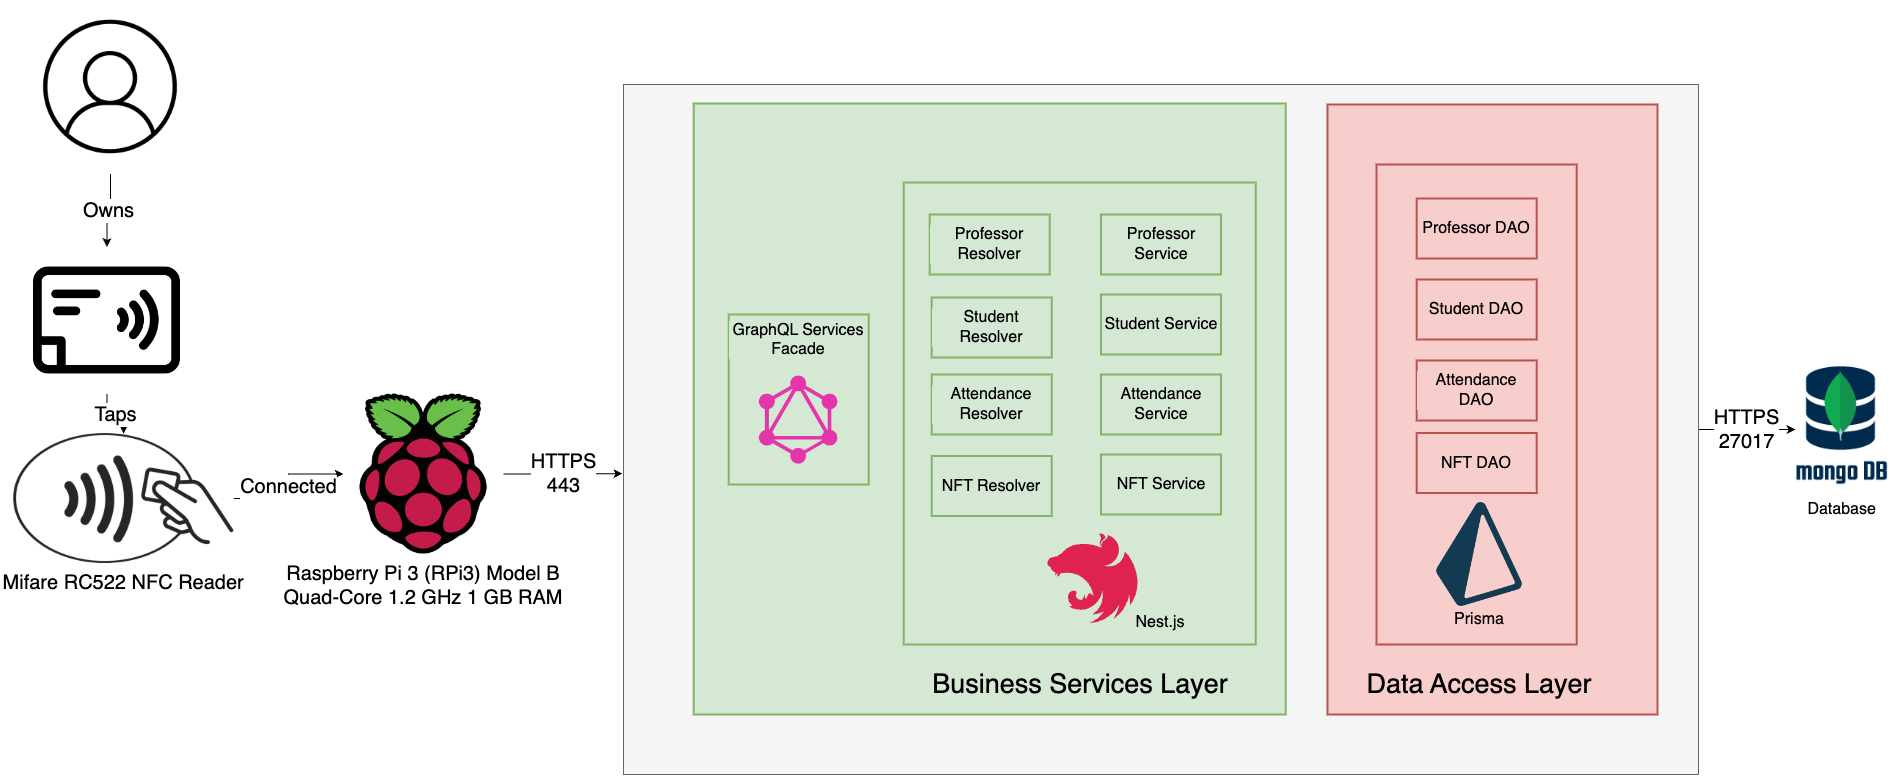

The diagram above was exported from draw.io. Its source (the exported page's mxGraphModel, read from the mxfile embedded in the PNG):
<mxGraphModel dx="2070" dy="1083" grid="1" gridSize="10" guides="1" tooltips="1" connect="1" arrows="1" fold="1" page="1" pageScale="1" pageWidth="850" pageHeight="1100" math="0" shadow="0">
  <root>
    <mxCell id="0" />
    <mxCell id="1" parent="0" />
    <mxCell id="dRjUXIHq6tWgPEyNGPMk-55" value="HTTPS&lt;br&gt;443" style="edgeStyle=orthogonalEdgeStyle;rounded=0;orthogonalLoop=1;jettySize=auto;html=1;exitX=1;exitY=0.5;exitDx=0;exitDy=0;entryX=-0.001;entryY=0.564;entryDx=0;entryDy=0;entryPerimeter=0;fontSize=20;" parent="1" source="bZbpKqWX6vCBOv0Npjk9-23" target="dRjUXIHq6tWgPEyNGPMk-28" edge="1">
      <mxGeometry relative="1" as="geometry" />
    </mxCell>
    <mxCell id="bZbpKqWX6vCBOv0Npjk9-23" value="Raspberry Pi 3 (RPi3) Model B&#10;Quad-Core 1.2 GHz 1 GB RAM&#10;" style="shape=image;verticalLabelPosition=bottom;labelBackgroundColor=default;verticalAlign=top;aspect=fixed;imageAspect=0;image=https://www.raspberrypi.com/app/uploads/2020/06/raspberrry_pi_logo.png;fontSize=20;" parent="1" vertex="1">
      <mxGeometry x="1060" y="449.5" width="160" height="160" as="geometry" />
    </mxCell>
    <mxCell id="bZbpKqWX6vCBOv0Npjk9-30" value="Connected" style="edgeStyle=orthogonalEdgeStyle;rounded=0;orthogonalLoop=1;jettySize=auto;html=1;exitX=1;exitY=0.5;exitDx=0;exitDy=0;fontSize=20;" parent="1" source="bZbpKqWX6vCBOv0Npjk9-24" target="bZbpKqWX6vCBOv0Npjk9-23" edge="1">
      <mxGeometry relative="1" as="geometry" />
    </mxCell>
    <mxCell id="bZbpKqWX6vCBOv0Npjk9-24" value="Mifare RC522 NFC Reader" style="shape=image;verticalLabelPosition=bottom;labelBackgroundColor=default;verticalAlign=top;aspect=fixed;imageAspect=0;image=https://seeklogo.com/images/N/nfc-near-field-communication-logo-671492F7C0-seeklogo.com.png;fontSize=20;" parent="1" vertex="1">
      <mxGeometry x="730" y="489" width="220.34" height="130" as="geometry" />
    </mxCell>
    <mxCell id="bZbpKqWX6vCBOv0Npjk9-28" value="Owns" style="edgeStyle=orthogonalEdgeStyle;rounded=0;orthogonalLoop=1;jettySize=auto;html=1;exitX=0.5;exitY=1;exitDx=0;exitDy=0;entryX=0.5;entryY=0;entryDx=0;entryDy=0;fontSize=20;" parent="1" source="bZbpKqWX6vCBOv0Npjk9-25" target="bZbpKqWX6vCBOv0Npjk9-26" edge="1">
      <mxGeometry relative="1" as="geometry" />
    </mxCell>
    <mxCell id="bZbpKqWX6vCBOv0Npjk9-25" value="" style="shape=image;verticalLabelPosition=bottom;labelBackgroundColor=default;verticalAlign=top;aspect=fixed;imageAspect=0;image=https://static.vecteezy.com/system/resources/previews/002/318/271/original/user-profile-icon-free-vector.jpg;" parent="1" vertex="1">
      <mxGeometry x="740" y="55.5" width="174" height="174" as="geometry" />
    </mxCell>
    <mxCell id="bZbpKqWX6vCBOv0Npjk9-29" value="Taps" style="edgeStyle=orthogonalEdgeStyle;rounded=0;orthogonalLoop=1;jettySize=auto;html=1;exitX=0.5;exitY=1;exitDx=0;exitDy=0;entryX=0.5;entryY=0;entryDx=0;entryDy=0;fontSize=20;" parent="1" source="bZbpKqWX6vCBOv0Npjk9-26" target="bZbpKqWX6vCBOv0Npjk9-24" edge="1">
      <mxGeometry relative="1" as="geometry" />
    </mxCell>
    <mxCell id="bZbpKqWX6vCBOv0Npjk9-26" value="" style="shape=image;verticalLabelPosition=bottom;labelBackgroundColor=default;verticalAlign=top;aspect=fixed;imageAspect=0;image=https://cdn-icons-png.flaticon.com/512/1482/1482742.png;" parent="1" vertex="1">
      <mxGeometry x="750" y="302.5" width="147" height="147" as="geometry" />
    </mxCell>
    <mxCell id="m3J2W0fiq_hyZXq5155y-3" value="Database" style="shape=image;verticalLabelPosition=bottom;labelBackgroundColor=default;verticalAlign=top;aspect=fixed;imageAspect=0;image=https://www.opc-router.de/wp-content/uploads/2021/03/mongodb_thumbnail.png;fontSize=16;" parent="1" vertex="1">
      <mxGeometry x="2512" y="422.2699999999999" width="93.27" height="125.45" as="geometry" />
    </mxCell>
    <mxCell id="dRjUXIHq6tWgPEyNGPMk-56" value="HTTPS&lt;br&gt;27017" style="edgeStyle=orthogonalEdgeStyle;rounded=0;orthogonalLoop=1;jettySize=auto;html=1;exitX=1;exitY=0.5;exitDx=0;exitDy=0;entryX=0;entryY=0.5;entryDx=0;entryDy=0;fontSize=20;" parent="1" source="dRjUXIHq6tWgPEyNGPMk-28" target="m3J2W0fiq_hyZXq5155y-3" edge="1">
      <mxGeometry relative="1" as="geometry" />
    </mxCell>
    <mxCell id="dRjUXIHq6tWgPEyNGPMk-28" value="" style="rounded=0;whiteSpace=wrap;html=1;fillColor=#f5f5f5;fontColor=#333333;strokeColor=#666666;" parent="1" vertex="1">
      <mxGeometry x="1340" y="140" width="1075" height="690" as="geometry" />
    </mxCell>
    <mxCell id="dRjUXIHq6tWgPEyNGPMk-29" value="" style="rounded=0;whiteSpace=wrap;html=1;labelBackgroundColor=#DAE8FC;strokeWidth=2;fontSize=16;fillColor=#D5E8D4;strokeColor=#82b366;" parent="1" vertex="1">
      <mxGeometry x="1410.2" y="159" width="592" height="611" as="geometry" />
    </mxCell>
    <mxCell id="dRjUXIHq6tWgPEyNGPMk-30" value="Business Services Layer" style="text;html=1;strokeColor=none;fillColor=none;align=center;verticalAlign=middle;whiteSpace=wrap;rounded=0;strokeWidth=2;fontSize=27;" parent="1" vertex="1">
      <mxGeometry x="1642.2" y="700" width="310" height="80" as="geometry" />
    </mxCell>
    <mxCell id="dRjUXIHq6tWgPEyNGPMk-31" value="" style="rounded=0;whiteSpace=wrap;html=1;labelBackgroundColor=#D5E8D4;strokeWidth=2;fontSize=16;fillColor=#d5e8d4;strokeColor=#82b366;" parent="1" vertex="1">
      <mxGeometry x="1620.2" y="238" width="352" height="462" as="geometry" />
    </mxCell>
    <mxCell id="dRjUXIHq6tWgPEyNGPMk-32" value="" style="shape=image;verticalLabelPosition=bottom;labelBackgroundColor=#D5E8D4;verticalAlign=top;aspect=fixed;imageAspect=0;image=https://docs.nestjs.com/assets/logo-small.svg;fontSize=16;" parent="1" vertex="1">
      <mxGeometry x="1762.2" y="588" width="95.3" height="92" as="geometry" />
    </mxCell>
    <mxCell id="dRjUXIHq6tWgPEyNGPMk-33" value="" style="group" parent="1" connectable="0" vertex="1">
      <mxGeometry x="1622.2" y="370" width="146" height="170" as="geometry" />
    </mxCell>
    <mxCell id="dRjUXIHq6tWgPEyNGPMk-34" value="" style="group" parent="dRjUXIHq6tWgPEyNGPMk-33" connectable="0" vertex="1">
      <mxGeometry x="-177" width="140" height="170" as="geometry" />
    </mxCell>
    <mxCell id="dRjUXIHq6tWgPEyNGPMk-35" value="GraphQL Services Facade" style="rounded=0;whiteSpace=wrap;html=1;labelBackgroundColor=#D5E8D4;strokeWidth=2;fontSize=16;fillColor=#d5e8d4;strokeColor=#82b366;verticalAlign=top;" parent="dRjUXIHq6tWgPEyNGPMk-34" vertex="1">
      <mxGeometry width="140" height="170" as="geometry" />
    </mxCell>
    <mxCell id="dRjUXIHq6tWgPEyNGPMk-36" value="" style="shape=image;verticalLabelPosition=bottom;labelBackgroundColor=#D5E8D4;verticalAlign=top;aspect=fixed;imageAspect=0;image=https://upload.wikimedia.org/wikipedia/commons/thumb/1/17/GraphQL_Logo.svg/1200px-GraphQL_Logo.svg.png;fontSize=16;" parent="dRjUXIHq6tWgPEyNGPMk-34" vertex="1">
      <mxGeometry x="25" y="60.576666666666654" width="90" height="90" as="geometry" />
    </mxCell>
    <mxCell id="dRjUXIHq6tWgPEyNGPMk-37" value="Student Resolver" style="rounded=0;whiteSpace=wrap;html=1;labelBackgroundColor=#D5E8D4;strokeWidth=2;fontSize=16;fillColor=#d5e8d4;strokeColor=#82b366;" parent="dRjUXIHq6tWgPEyNGPMk-33" vertex="1">
      <mxGeometry x="26" y="-17" width="120" height="60" as="geometry" />
    </mxCell>
    <mxCell id="dRjUXIHq6tWgPEyNGPMk-38" value="Attendance Resolver" style="rounded=0;whiteSpace=wrap;html=1;labelBackgroundColor=#D5E8D4;strokeWidth=2;fontSize=16;fillColor=#d5e8d4;strokeColor=#82b366;" parent="dRjUXIHq6tWgPEyNGPMk-33" vertex="1">
      <mxGeometry x="26" y="60" width="120" height="60" as="geometry" />
    </mxCell>
    <mxCell id="dRjUXIHq6tWgPEyNGPMk-39" value="Professor Service" style="rounded=0;whiteSpace=wrap;html=1;labelBackgroundColor=#D5E8D4;strokeWidth=2;fontSize=16;fillColor=#d5e8d4;strokeColor=#82b366;" parent="1" vertex="1">
      <mxGeometry x="1817.5" y="270" width="120" height="60" as="geometry" />
    </mxCell>
    <mxCell id="dRjUXIHq6tWgPEyNGPMk-40" value="Student Service" style="rounded=0;whiteSpace=wrap;html=1;labelBackgroundColor=#D5E8D4;strokeWidth=2;fontSize=16;fillColor=#d5e8d4;strokeColor=#82b366;" parent="1" vertex="1">
      <mxGeometry x="1817.5" y="350" width="120" height="60" as="geometry" />
    </mxCell>
    <mxCell id="dRjUXIHq6tWgPEyNGPMk-41" value="Attendance Service" style="rounded=0;whiteSpace=wrap;html=1;labelBackgroundColor=#D5E8D4;strokeWidth=2;fontSize=16;fillColor=#d5e8d4;strokeColor=#82b366;" parent="1" vertex="1">
      <mxGeometry x="1817.5" y="430" width="120" height="60" as="geometry" />
    </mxCell>
    <mxCell id="dRjUXIHq6tWgPEyNGPMk-42" value="NFT Service" style="rounded=0;whiteSpace=wrap;html=1;labelBackgroundColor=#D5E8D4;strokeWidth=2;fontSize=16;fillColor=#d5e8d4;strokeColor=#82b366;" parent="1" vertex="1">
      <mxGeometry x="1817.5" y="510" width="120" height="60" as="geometry" />
    </mxCell>
    <mxCell id="dRjUXIHq6tWgPEyNGPMk-43" value="" style="rounded=0;whiteSpace=wrap;html=1;labelBackgroundColor=#D5E8D4;strokeWidth=2;fontSize=16;fillColor=#f8cecc;strokeColor=#b85450;" parent="1" vertex="1">
      <mxGeometry x="2044" y="160" width="330" height="610" as="geometry" />
    </mxCell>
    <mxCell id="dRjUXIHq6tWgPEyNGPMk-44" value="Data Access Layer" style="text;html=1;strokeColor=none;fillColor=none;align=center;verticalAlign=middle;whiteSpace=wrap;rounded=0;strokeWidth=2;fontSize=27;" parent="1" vertex="1">
      <mxGeometry x="2041" y="700" width="310" height="80" as="geometry" />
    </mxCell>
    <mxCell id="dRjUXIHq6tWgPEyNGPMk-45" value="" style="rounded=0;whiteSpace=wrap;html=1;labelBackgroundColor=#F8CECC;strokeWidth=2;fontSize=16;fillColor=#f8cecc;strokeColor=#b85450;" parent="1" vertex="1">
      <mxGeometry x="2093" y="220" width="200.2" height="480" as="geometry" />
    </mxCell>
    <mxCell id="dRjUXIHq6tWgPEyNGPMk-46" value="&lt;span style=&quot;&quot;&gt;Professor DAO&lt;/span&gt;" style="rounded=0;whiteSpace=wrap;html=1;labelBackgroundColor=#F8CECC;strokeWidth=2;fontSize=16;fillColor=#F8CECC;strokeColor=#b85450;" parent="1" vertex="1">
      <mxGeometry x="2133.2" y="254" width="120" height="60" as="geometry" />
    </mxCell>
    <mxCell id="dRjUXIHq6tWgPEyNGPMk-47" value="&lt;span style=&quot;&quot;&gt;Student DAO&lt;/span&gt;&lt;span style=&quot;color: rgba(0, 0, 0, 0); font-family: monospace; font-size: 0px; text-align: start; background-color: rgb(248, 249, 250);&quot;&gt;%3CmxGraphModel%3E%3Croot%3E%3CmxCell%20id%3D%220%22%2F%3E%3CmxCell%20id%3D%221%22%20parent%3D%220%22%2F%3E%3CmxCell%20id%3D%222%22%20value%3D%22%26lt%3Bspan%20style%3D%26quot%3B%26quot%3B%26gt%3BProfessor%20DAO%26lt%3B%2Fspan%26gt%3B%22%20style%3D%22rounded%3D0%3BwhiteSpace%3Dwrap%3Bhtml%3D1%3BlabelBackgroundColor%3D%23F8CECC%3BstrokeWidth%3D2%3BfontSize%3D16%3BfillColor%3D%23F8CECC%3BstrokeColor%3D%23b85450%3B%22%20vertex%3D%221%22%20parent%3D%221%22%3E%3CmxGeometry%20x%3D%221740%22%20y%3D%22138%22%20width%3D%22120%22%20height%3D%2260%22%20as%3D%22geometry%22%2F%3E%3C%2FmxCell%3E%3C%2Froot%3E%3C%2FmxGraphModel%3E&lt;/span&gt;" style="rounded=0;whiteSpace=wrap;html=1;labelBackgroundColor=#F8CECC;strokeWidth=2;fontSize=16;fillColor=#F8CECC;strokeColor=#b85450;" parent="1" vertex="1">
      <mxGeometry x="2133.2" y="335" width="120" height="60" as="geometry" />
    </mxCell>
    <mxCell id="dRjUXIHq6tWgPEyNGPMk-48" value="&lt;span style=&quot;&quot;&gt;Attendance DAO&lt;/span&gt;" style="rounded=0;whiteSpace=wrap;html=1;labelBackgroundColor=#F8CECC;strokeWidth=2;fontSize=16;fillColor=#F8CECC;strokeColor=#b85450;" parent="1" vertex="1">
      <mxGeometry x="2133.2" y="416" width="120" height="60" as="geometry" />
    </mxCell>
    <mxCell id="dRjUXIHq6tWgPEyNGPMk-49" value="&lt;span style=&quot;&quot;&gt;NFT DAO&lt;/span&gt;" style="rounded=0;whiteSpace=wrap;html=1;labelBackgroundColor=#F8CECC;strokeWidth=2;fontSize=16;fillColor=#F8CECC;strokeColor=#b85450;" parent="1" vertex="1">
      <mxGeometry x="2133.2" y="488.5" width="120" height="60" as="geometry" />
    </mxCell>
    <mxCell id="dRjUXIHq6tWgPEyNGPMk-50" value="" style="shape=image;verticalLabelPosition=bottom;labelBackgroundColor=default;verticalAlign=top;aspect=fixed;imageAspect=0;image=https://i.pinimg.com/originals/39/b2/e4/39b2e4ad77c23a2c11e5950a7dfa2aec.png;" parent="1" vertex="1">
      <mxGeometry x="2153.2" y="558" width="85.6" height="104" as="geometry" />
    </mxCell>
    <mxCell id="dRjUXIHq6tWgPEyNGPMk-51" value="Nest.js" style="text;html=1;strokeColor=none;fillColor=none;align=center;verticalAlign=middle;whiteSpace=wrap;rounded=0;fontSize=16;" parent="1" vertex="1">
      <mxGeometry x="1847.2" y="663" width="60" height="30" as="geometry" />
    </mxCell>
    <mxCell id="dRjUXIHq6tWgPEyNGPMk-52" value="Prisma" style="text;html=1;strokeColor=none;fillColor=none;align=center;verticalAlign=middle;whiteSpace=wrap;rounded=0;fontSize=16;" parent="1" vertex="1">
      <mxGeometry x="2166" y="660" width="60" height="30" as="geometry" />
    </mxCell>
    <mxCell id="dRjUXIHq6tWgPEyNGPMk-53" value="Professor Resolver" style="rounded=0;whiteSpace=wrap;html=1;labelBackgroundColor=#D5E8D4;strokeWidth=2;fontSize=16;fillColor=#d5e8d4;strokeColor=#82b366;" parent="1" vertex="1">
      <mxGeometry x="1646.2" y="270" width="120" height="60" as="geometry" />
    </mxCell>
    <mxCell id="dRjUXIHq6tWgPEyNGPMk-54" value="NFT Resolver" style="rounded=0;whiteSpace=wrap;html=1;labelBackgroundColor=#D5E8D4;strokeWidth=2;fontSize=16;fillColor=#d5e8d4;strokeColor=#82b366;" parent="1" vertex="1">
      <mxGeometry x="1648.2" y="511.5" width="120" height="60" as="geometry" />
    </mxCell>
  </root>
</mxGraphModel>